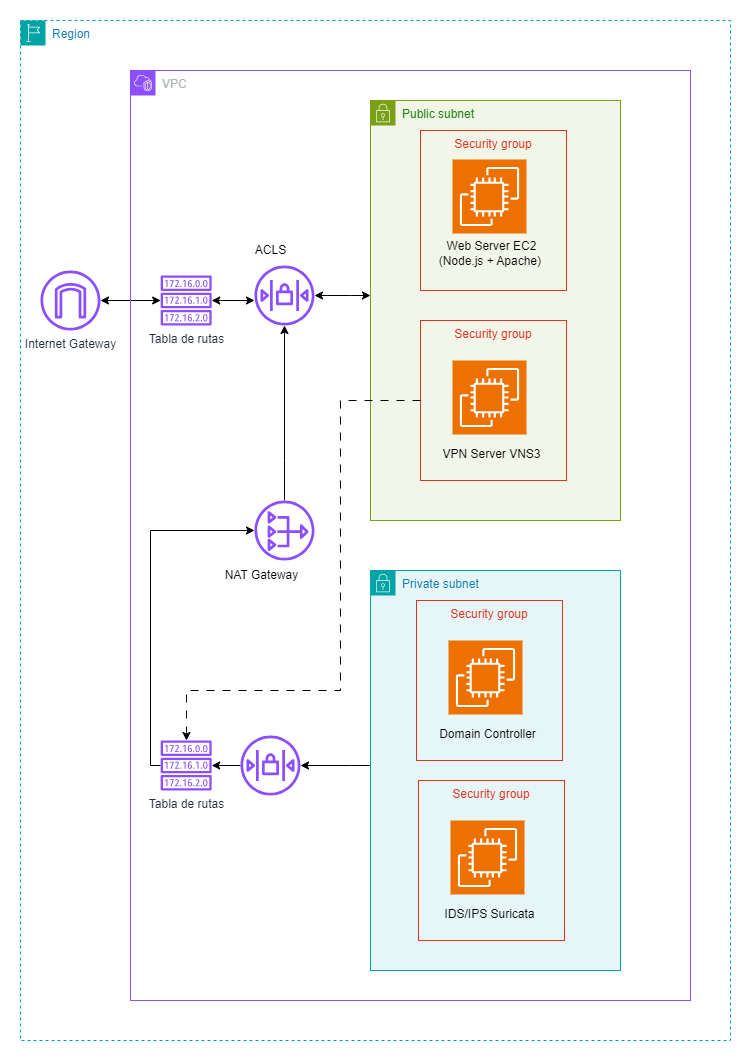

The diagram above was exported from draw.io. Its source (the exported page's mxGraphModel, read from the mxfile embedded in the PNG):
<mxGraphModel dx="2049" dy="2432" grid="1" gridSize="10" guides="1" tooltips="1" connect="1" arrows="1" fold="1" page="1" pageScale="1" pageWidth="827" pageHeight="1169" math="0" shadow="0">
  <root>
    <mxCell id="0" />
    <mxCell id="1" parent="0" />
    <mxCell id="9aubVmzWPo_0bl2soxFL-6" value="Region" style="points=[[0,0],[0.25,0],[0.5,0],[0.75,0],[1,0],[1,0.25],[1,0.5],[1,0.75],[1,1],[0.75,1],[0.5,1],[0.25,1],[0,1],[0,0.75],[0,0.5],[0,0.25]];outlineConnect=0;gradientColor=none;html=1;whiteSpace=wrap;fontSize=12;fontStyle=0;container=1;pointerEvents=0;collapsible=0;recursiveResize=0;shape=mxgraph.aws4.group;grIcon=mxgraph.aws4.group_region;strokeColor=#00A4A6;fillColor=none;verticalAlign=top;align=left;spacingLeft=30;fontColor=#147EBA;dashed=1;" parent="1" vertex="1">
      <mxGeometry x="180" y="-790" width="710" height="1020" as="geometry" />
    </mxCell>
    <mxCell id="41PIOzwzC-wD9mkDN_jq-7" style="edgeStyle=orthogonalEdgeStyle;rounded=0;orthogonalLoop=1;jettySize=auto;html=1;startArrow=classic;startFill=1;" edge="1" parent="9aubVmzWPo_0bl2soxFL-6" source="9aubVmzWPo_0bl2soxFL-7" target="9aubVmzWPo_0bl2soxFL-19">
      <mxGeometry relative="1" as="geometry" />
    </mxCell>
    <mxCell id="9aubVmzWPo_0bl2soxFL-7" value="Internet Gateway" style="sketch=0;outlineConnect=0;fontColor=#232F3E;gradientColor=none;fillColor=#8C4FFF;strokeColor=none;dashed=0;verticalLabelPosition=bottom;verticalAlign=top;align=center;html=1;fontSize=12;fontStyle=0;aspect=fixed;pointerEvents=1;shape=mxgraph.aws4.internet_gateway;" parent="9aubVmzWPo_0bl2soxFL-6" vertex="1">
      <mxGeometry x="20" y="250" width="60" height="60" as="geometry" />
    </mxCell>
    <mxCell id="9aubVmzWPo_0bl2soxFL-1" value="VPC" style="points=[[0,0],[0.25,0],[0.5,0],[0.75,0],[1,0],[1,0.25],[1,0.5],[1,0.75],[1,1],[0.75,1],[0.5,1],[0.25,1],[0,1],[0,0.75],[0,0.5],[0,0.25]];outlineConnect=0;gradientColor=none;html=1;whiteSpace=wrap;fontSize=12;fontStyle=0;container=1;pointerEvents=0;collapsible=0;recursiveResize=0;shape=mxgraph.aws4.group;grIcon=mxgraph.aws4.group_vpc2;grStroke=1;strokeColor=#8C4FFF;fillColor=none;verticalAlign=top;align=left;spacingLeft=30;fontColor=#AAB7B8;dashed=0;" parent="9aubVmzWPo_0bl2soxFL-6" vertex="1">
      <mxGeometry x="110" y="50" width="560" height="930" as="geometry" />
    </mxCell>
    <mxCell id="9aubVmzWPo_0bl2soxFL-3" value="Public subnet" style="points=[[0,0],[0.25,0],[0.5,0],[0.75,0],[1,0],[1,0.25],[1,0.5],[1,0.75],[1,1],[0.75,1],[0.5,1],[0.25,1],[0,1],[0,0.75],[0,0.5],[0,0.25]];outlineConnect=0;gradientColor=none;html=1;whiteSpace=wrap;fontSize=12;fontStyle=0;container=1;pointerEvents=0;collapsible=0;recursiveResize=0;shape=mxgraph.aws4.group;grIcon=mxgraph.aws4.group_security_group;grStroke=1;strokeColor=#7AA116;fillColor=#F2F6E8;verticalAlign=top;align=left;spacingLeft=30;fontColor=#248814;dashed=0;" parent="9aubVmzWPo_0bl2soxFL-1" vertex="1">
      <mxGeometry x="240" y="30" width="250" height="420" as="geometry" />
    </mxCell>
    <mxCell id="41PIOzwzC-wD9mkDN_jq-18" value="" style="group" vertex="1" connectable="0" parent="9aubVmzWPo_0bl2soxFL-3">
      <mxGeometry x="50" y="30" width="146" height="160" as="geometry" />
    </mxCell>
    <mxCell id="41PIOzwzC-wD9mkDN_jq-12" value="Security group" style="fillColor=none;strokeColor=#DD3522;verticalAlign=top;fontStyle=0;fontColor=#DD3522;whiteSpace=wrap;html=1;" vertex="1" parent="41PIOzwzC-wD9mkDN_jq-18">
      <mxGeometry width="146" height="160" as="geometry" />
    </mxCell>
    <mxCell id="41PIOzwzC-wD9mkDN_jq-13" value="" style="group" vertex="1" connectable="0" parent="41PIOzwzC-wD9mkDN_jq-18">
      <mxGeometry x="6" y="29" width="130" height="114" as="geometry" />
    </mxCell>
    <mxCell id="9aubVmzWPo_0bl2soxFL-8" value="" style="sketch=0;points=[[0,0,0],[0.25,0,0],[0.5,0,0],[0.75,0,0],[1,0,0],[0,1,0],[0.25,1,0],[0.5,1,0],[0.75,1,0],[1,1,0],[0,0.25,0],[0,0.5,0],[0,0.75,0],[1,0.25,0],[1,0.5,0],[1,0.75,0]];outlineConnect=0;fontColor=#232F3E;fillColor=#ED7100;strokeColor=#ffffff;dashed=0;verticalLabelPosition=bottom;verticalAlign=top;align=center;html=1;fontSize=12;fontStyle=0;aspect=fixed;shape=mxgraph.aws4.resourceIcon;resIcon=mxgraph.aws4.ec2;" parent="41PIOzwzC-wD9mkDN_jq-13" vertex="1">
      <mxGeometry x="26" width="74" height="74" as="geometry" />
    </mxCell>
    <mxCell id="9aubVmzWPo_0bl2soxFL-12" value="Web Server EC2 &lt;br&gt;(Node.js + Apache)&amp;nbsp;" style="text;html=1;align=center;verticalAlign=middle;resizable=0;points=[];autosize=1;strokeColor=none;fillColor=none;" parent="41PIOzwzC-wD9mkDN_jq-13" vertex="1">
      <mxGeometry y="74" width="130" height="40" as="geometry" />
    </mxCell>
    <mxCell id="41PIOzwzC-wD9mkDN_jq-19" value="" style="group" vertex="1" connectable="0" parent="9aubVmzWPo_0bl2soxFL-3">
      <mxGeometry x="50" y="220" width="146" height="160" as="geometry" />
    </mxCell>
    <mxCell id="41PIOzwzC-wD9mkDN_jq-14" value="Security group" style="fillColor=none;strokeColor=#DD3522;verticalAlign=top;fontStyle=0;fontColor=#DD3522;whiteSpace=wrap;html=1;" vertex="1" parent="41PIOzwzC-wD9mkDN_jq-19">
      <mxGeometry width="146" height="160" as="geometry" />
    </mxCell>
    <mxCell id="41PIOzwzC-wD9mkDN_jq-15" value="" style="group" vertex="1" connectable="0" parent="41PIOzwzC-wD9mkDN_jq-19">
      <mxGeometry x="11" y="40" width="120" height="109" as="geometry" />
    </mxCell>
    <mxCell id="9aubVmzWPo_0bl2soxFL-17" value="" style="sketch=0;points=[[0,0,0],[0.25,0,0],[0.5,0,0],[0.75,0,0],[1,0,0],[0,1,0],[0.25,1,0],[0.5,1,0],[0.75,1,0],[1,1,0],[0,0.25,0],[0,0.5,0],[0,0.75,0],[1,0.25,0],[1,0.5,0],[1,0.75,0]];outlineConnect=0;fontColor=#232F3E;fillColor=#ED7100;strokeColor=#ffffff;dashed=0;verticalLabelPosition=bottom;verticalAlign=top;align=center;html=1;fontSize=12;fontStyle=0;aspect=fixed;shape=mxgraph.aws4.resourceIcon;resIcon=mxgraph.aws4.ec2;" parent="41PIOzwzC-wD9mkDN_jq-15" vertex="1">
      <mxGeometry x="21" width="74" height="74" as="geometry" />
    </mxCell>
    <mxCell id="9aubVmzWPo_0bl2soxFL-18" value="VPN Server VNS3" style="text;html=1;align=center;verticalAlign=middle;resizable=0;points=[];autosize=1;strokeColor=none;fillColor=none;" parent="41PIOzwzC-wD9mkDN_jq-15" vertex="1">
      <mxGeometry y="79" width="120" height="30" as="geometry" />
    </mxCell>
    <mxCell id="41PIOzwzC-wD9mkDN_jq-16" style="edgeStyle=orthogonalEdgeStyle;rounded=0;orthogonalLoop=1;jettySize=auto;html=1;startArrow=classic;startFill=1;" edge="1" parent="9aubVmzWPo_0bl2soxFL-1" source="9aubVmzWPo_0bl2soxFL-19" target="41PIOzwzC-wD9mkDN_jq-2">
      <mxGeometry relative="1" as="geometry">
        <Array as="points">
          <mxPoint x="90" y="230" />
          <mxPoint x="90" y="230" />
        </Array>
      </mxGeometry>
    </mxCell>
    <mxCell id="9aubVmzWPo_0bl2soxFL-19" value="Tabla de rutas" style="sketch=0;outlineConnect=0;fontColor=#232F3E;gradientColor=none;fillColor=#8C4FFF;strokeColor=none;dashed=0;verticalLabelPosition=bottom;verticalAlign=top;align=center;html=1;fontSize=12;fontStyle=0;aspect=fixed;pointerEvents=1;shape=mxgraph.aws4.route_table;" parent="9aubVmzWPo_0bl2soxFL-1" vertex="1">
      <mxGeometry x="30" y="205" width="51.32" height="50" as="geometry" />
    </mxCell>
    <mxCell id="41PIOzwzC-wD9mkDN_jq-10" value="ACLS" style="text;html=1;align=center;verticalAlign=middle;resizable=0;points=[];autosize=1;strokeColor=none;fillColor=none;" vertex="1" parent="9aubVmzWPo_0bl2soxFL-1">
      <mxGeometry x="115" y="165" width="50" height="30" as="geometry" />
    </mxCell>
    <mxCell id="41PIOzwzC-wD9mkDN_jq-2" value="" style="sketch=0;outlineConnect=0;fontColor=#232F3E;gradientColor=none;fillColor=#8C4FFF;strokeColor=none;dashed=0;verticalLabelPosition=bottom;verticalAlign=top;align=center;html=1;fontSize=12;fontStyle=0;aspect=fixed;pointerEvents=1;shape=mxgraph.aws4.network_access_control_list;" vertex="1" parent="9aubVmzWPo_0bl2soxFL-1">
      <mxGeometry x="124" y="195" width="60" height="60" as="geometry" />
    </mxCell>
    <mxCell id="41PIOzwzC-wD9mkDN_jq-17" style="edgeStyle=orthogonalEdgeStyle;rounded=0;orthogonalLoop=1;jettySize=auto;html=1;startArrow=classic;startFill=1;" edge="1" parent="9aubVmzWPo_0bl2soxFL-1" source="41PIOzwzC-wD9mkDN_jq-2" target="9aubVmzWPo_0bl2soxFL-3">
      <mxGeometry relative="1" as="geometry">
        <mxPoint x="230" y="230" as="targetPoint" />
        <Array as="points">
          <mxPoint x="220" y="225" />
          <mxPoint x="220" y="225" />
        </Array>
      </mxGeometry>
    </mxCell>
    <mxCell id="41PIOzwzC-wD9mkDN_jq-97" style="edgeStyle=orthogonalEdgeStyle;rounded=0;orthogonalLoop=1;jettySize=auto;html=1;" edge="1" parent="9aubVmzWPo_0bl2soxFL-1" source="41PIOzwzC-wD9mkDN_jq-20" target="41PIOzwzC-wD9mkDN_jq-86">
      <mxGeometry relative="1" as="geometry">
        <Array as="points">
          <mxPoint x="220" y="695" />
          <mxPoint x="220" y="695" />
        </Array>
      </mxGeometry>
    </mxCell>
    <mxCell id="41PIOzwzC-wD9mkDN_jq-20" value="Private subnet" style="points=[[0,0],[0.25,0],[0.5,0],[0.75,0],[1,0],[1,0.25],[1,0.5],[1,0.75],[1,1],[0.75,1],[0.5,1],[0.25,1],[0,1],[0,0.75],[0,0.5],[0,0.25]];outlineConnect=0;gradientColor=none;html=1;whiteSpace=wrap;fontSize=12;fontStyle=0;container=1;pointerEvents=0;collapsible=0;recursiveResize=0;shape=mxgraph.aws4.group;grIcon=mxgraph.aws4.group_security_group;grStroke=1;strokeColor=#00A4A6;fillColor=#E6F6F7;verticalAlign=top;align=left;spacingLeft=30;fontColor=#147EBA;dashed=0;" vertex="1" parent="9aubVmzWPo_0bl2soxFL-1">
      <mxGeometry x="240" y="500" width="250" height="400" as="geometry" />
    </mxCell>
    <mxCell id="41PIOzwzC-wD9mkDN_jq-46" value="" style="group" vertex="1" connectable="0" parent="41PIOzwzC-wD9mkDN_jq-20">
      <mxGeometry x="46" y="30" width="146" height="160" as="geometry" />
    </mxCell>
    <mxCell id="41PIOzwzC-wD9mkDN_jq-47" value="Security group" style="fillColor=none;strokeColor=#DD3522;verticalAlign=top;fontStyle=0;fontColor=#DD3522;whiteSpace=wrap;html=1;" vertex="1" parent="41PIOzwzC-wD9mkDN_jq-46">
      <mxGeometry width="146" height="160" as="geometry" />
    </mxCell>
    <mxCell id="41PIOzwzC-wD9mkDN_jq-48" value="" style="group" vertex="1" connectable="0" parent="41PIOzwzC-wD9mkDN_jq-46">
      <mxGeometry x="11" y="40" width="120" height="109" as="geometry" />
    </mxCell>
    <mxCell id="41PIOzwzC-wD9mkDN_jq-49" value="" style="sketch=0;points=[[0,0,0],[0.25,0,0],[0.5,0,0],[0.75,0,0],[1,0,0],[0,1,0],[0.25,1,0],[0.5,1,0],[0.75,1,0],[1,1,0],[0,0.25,0],[0,0.5,0],[0,0.75,0],[1,0.25,0],[1,0.5,0],[1,0.75,0]];outlineConnect=0;fontColor=#232F3E;fillColor=#ED7100;strokeColor=#ffffff;dashed=0;verticalLabelPosition=bottom;verticalAlign=top;align=center;html=1;fontSize=12;fontStyle=0;aspect=fixed;shape=mxgraph.aws4.resourceIcon;resIcon=mxgraph.aws4.ec2;" vertex="1" parent="41PIOzwzC-wD9mkDN_jq-48">
      <mxGeometry x="21" width="74" height="74" as="geometry" />
    </mxCell>
    <mxCell id="41PIOzwzC-wD9mkDN_jq-50" value="Domain Controller" style="text;html=1;align=center;verticalAlign=middle;resizable=0;points=[];autosize=1;strokeColor=none;fillColor=none;" vertex="1" parent="41PIOzwzC-wD9mkDN_jq-48">
      <mxGeometry y="79" width="120" height="30" as="geometry" />
    </mxCell>
    <mxCell id="41PIOzwzC-wD9mkDN_jq-90" value="" style="group" vertex="1" connectable="0" parent="41PIOzwzC-wD9mkDN_jq-20">
      <mxGeometry x="48" y="210" width="146" height="160" as="geometry" />
    </mxCell>
    <mxCell id="41PIOzwzC-wD9mkDN_jq-91" value="Security group" style="fillColor=none;strokeColor=#DD3522;verticalAlign=top;fontStyle=0;fontColor=#DD3522;whiteSpace=wrap;html=1;" vertex="1" parent="41PIOzwzC-wD9mkDN_jq-90">
      <mxGeometry width="146" height="160" as="geometry" />
    </mxCell>
    <mxCell id="41PIOzwzC-wD9mkDN_jq-92" value="" style="group" vertex="1" connectable="0" parent="41PIOzwzC-wD9mkDN_jq-90">
      <mxGeometry x="11" y="40" width="120" height="109" as="geometry" />
    </mxCell>
    <mxCell id="41PIOzwzC-wD9mkDN_jq-93" value="" style="sketch=0;points=[[0,0,0],[0.25,0,0],[0.5,0,0],[0.75,0,0],[1,0,0],[0,1,0],[0.25,1,0],[0.5,1,0],[0.75,1,0],[1,1,0],[0,0.25,0],[0,0.5,0],[0,0.75,0],[1,0.25,0],[1,0.5,0],[1,0.75,0]];outlineConnect=0;fontColor=#232F3E;fillColor=#ED7100;strokeColor=#ffffff;dashed=0;verticalLabelPosition=bottom;verticalAlign=top;align=center;html=1;fontSize=12;fontStyle=0;aspect=fixed;shape=mxgraph.aws4.resourceIcon;resIcon=mxgraph.aws4.ec2;" vertex="1" parent="41PIOzwzC-wD9mkDN_jq-92">
      <mxGeometry x="21" width="74" height="74" as="geometry" />
    </mxCell>
    <mxCell id="41PIOzwzC-wD9mkDN_jq-94" value="IDS/IPS Suricata" style="text;html=1;align=center;verticalAlign=middle;resizable=0;points=[];autosize=1;strokeColor=none;fillColor=none;" vertex="1" parent="41PIOzwzC-wD9mkDN_jq-92">
      <mxGeometry x="5" y="79" width="110" height="30" as="geometry" />
    </mxCell>
    <mxCell id="41PIOzwzC-wD9mkDN_jq-52" style="edgeStyle=orthogonalEdgeStyle;rounded=0;orthogonalLoop=1;jettySize=auto;html=1;" edge="1" parent="9aubVmzWPo_0bl2soxFL-1" source="41PIOzwzC-wD9mkDN_jq-44" target="41PIOzwzC-wD9mkDN_jq-2">
      <mxGeometry relative="1" as="geometry">
        <Array as="points">
          <mxPoint x="154" y="390" />
          <mxPoint x="154" y="390" />
        </Array>
      </mxGeometry>
    </mxCell>
    <mxCell id="41PIOzwzC-wD9mkDN_jq-44" value="" style="sketch=0;outlineConnect=0;fontColor=#232F3E;gradientColor=none;fillColor=#8C4FFF;strokeColor=none;dashed=0;verticalLabelPosition=bottom;verticalAlign=top;align=center;html=1;fontSize=12;fontStyle=0;aspect=fixed;pointerEvents=1;shape=mxgraph.aws4.nat_gateway;" vertex="1" parent="9aubVmzWPo_0bl2soxFL-1">
      <mxGeometry x="124" y="430" width="60" height="60" as="geometry" />
    </mxCell>
    <mxCell id="41PIOzwzC-wD9mkDN_jq-45" value="NAT Gateway" style="text;html=1;align=center;verticalAlign=middle;resizable=0;points=[];autosize=1;strokeColor=none;fillColor=none;" vertex="1" parent="9aubVmzWPo_0bl2soxFL-1">
      <mxGeometry x="81.32" y="490" width="100" height="30" as="geometry" />
    </mxCell>
    <mxCell id="41PIOzwzC-wD9mkDN_jq-89" style="edgeStyle=orthogonalEdgeStyle;rounded=0;orthogonalLoop=1;jettySize=auto;html=1;" edge="1" parent="9aubVmzWPo_0bl2soxFL-1" source="41PIOzwzC-wD9mkDN_jq-85" target="41PIOzwzC-wD9mkDN_jq-44">
      <mxGeometry relative="1" as="geometry">
        <mxPoint x="30.152686324587876" y="715" as="sourcePoint" />
        <mxPoint x="110" y="485" as="targetPoint" />
        <Array as="points">
          <mxPoint x="20" y="695" />
          <mxPoint x="20" y="460" />
        </Array>
      </mxGeometry>
    </mxCell>
    <mxCell id="41PIOzwzC-wD9mkDN_jq-85" value="Tabla de rutas" style="sketch=0;outlineConnect=0;fontColor=#232F3E;gradientColor=none;fillColor=#8C4FFF;strokeColor=none;dashed=0;verticalLabelPosition=bottom;verticalAlign=top;align=center;html=1;fontSize=12;fontStyle=0;aspect=fixed;pointerEvents=1;shape=mxgraph.aws4.route_table;" vertex="1" parent="9aubVmzWPo_0bl2soxFL-1">
      <mxGeometry x="30" y="670" width="51.32" height="50" as="geometry" />
    </mxCell>
    <mxCell id="41PIOzwzC-wD9mkDN_jq-88" style="edgeStyle=orthogonalEdgeStyle;rounded=0;orthogonalLoop=1;jettySize=auto;html=1;" edge="1" parent="9aubVmzWPo_0bl2soxFL-1" source="41PIOzwzC-wD9mkDN_jq-86" target="41PIOzwzC-wD9mkDN_jq-85">
      <mxGeometry relative="1" as="geometry" />
    </mxCell>
    <mxCell id="41PIOzwzC-wD9mkDN_jq-86" value="" style="sketch=0;outlineConnect=0;fontColor=#232F3E;gradientColor=none;fillColor=#8C4FFF;strokeColor=none;dashed=0;verticalLabelPosition=bottom;verticalAlign=top;align=center;html=1;fontSize=12;fontStyle=0;aspect=fixed;pointerEvents=1;shape=mxgraph.aws4.network_access_control_list;" vertex="1" parent="9aubVmzWPo_0bl2soxFL-1">
      <mxGeometry x="110" y="665" width="60" height="60" as="geometry" />
    </mxCell>
    <mxCell id="41PIOzwzC-wD9mkDN_jq-98" style="edgeStyle=orthogonalEdgeStyle;rounded=0;orthogonalLoop=1;jettySize=auto;html=1;dashed=1;dashPattern=8 8;" edge="1" parent="9aubVmzWPo_0bl2soxFL-1" source="41PIOzwzC-wD9mkDN_jq-14" target="41PIOzwzC-wD9mkDN_jq-85">
      <mxGeometry relative="1" as="geometry">
        <Array as="points">
          <mxPoint x="210" y="330" />
          <mxPoint x="210" y="620" />
          <mxPoint x="56" y="620" />
        </Array>
      </mxGeometry>
    </mxCell>
  </root>
</mxGraphModel>